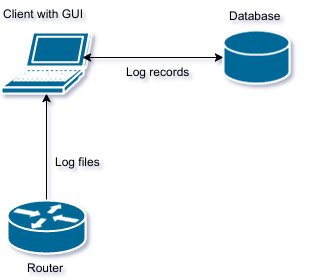

The diagram above was exported from draw.io. Its source (the exported page's mxGraphModel, read from the mxfile embedded in the PNG):
<mxGraphModel dx="1284" dy="700" grid="1" gridSize="10" guides="1" tooltips="1" connect="1" arrows="1" fold="1" page="1" pageScale="1" pageWidth="826" pageHeight="1169" background="#ffffff" math="0" shadow="0">
  <root>
    <mxCell id="0" />
    <mxCell id="1" parent="0" />
    <mxCell id="2" style="edgeStyle=orthogonalEdgeStyle;rounded=0;html=1;exitX=0.5;exitY=0;exitPerimeter=0;entryX=0.5;entryY=1;entryPerimeter=0;jettySize=auto;orthogonalLoop=1;" edge="1" source="4" target="5" parent="1">
      <mxGeometry relative="1" as="geometry" />
    </mxCell>
    <mxCell id="3" value="Log files" style="text;html=1;resizable=0;points=[];align=center;verticalAlign=middle;labelBackgroundColor=none;" vertex="1" connectable="0" parent="2">
      <mxGeometry x="-0.271" y="-1" relative="1" as="geometry">
        <mxPoint x="30" y="-1" as="offset" />
      </mxGeometry>
    </mxCell>
    <mxCell id="4" value="Router" style="shape=mxgraph.cisco.routers.router;html=1;dashed=0;fillColor=#036897;strokeColor=#ffffff;strokeWidth=2;verticalLabelPosition=bottom;verticalAlign=top" vertex="1" parent="1">
      <mxGeometry x="46" y="240" width="78" height="53" as="geometry" />
    </mxCell>
    <mxCell id="5" value="" style="shape=mxgraph.cisco.computers_and_peripherals.laptop;html=1;dashed=0;fillColor=#036897;strokeColor=#ffffff;strokeWidth=2;verticalLabelPosition=bottom;verticalAlign=top;" vertex="1" parent="1">
      <mxGeometry x="40" y="72" width="90" height="61" as="geometry" />
    </mxCell>
    <mxCell id="6" style="edgeStyle=orthogonalEdgeStyle;rounded=0;html=1;exitX=0;exitY=0.5;exitPerimeter=0;entryX=0.9;entryY=0.41;entryPerimeter=0;jettySize=auto;orthogonalLoop=1;startArrow=classic;startFill=1;" edge="1" source="8" target="5" parent="1">
      <mxGeometry relative="1" as="geometry" />
    </mxCell>
    <mxCell id="7" value="Log records" style="text;html=1;resizable=0;points=[];align=center;verticalAlign=middle;labelBackgroundColor=none;" vertex="1" connectable="0" parent="6">
      <mxGeometry x="-0.1332" y="-1" relative="1" as="geometry">
        <mxPoint x="-5" y="14" as="offset" />
      </mxGeometry>
    </mxCell>
    <mxCell id="8" value="" style="shape=mxgraph.cisco.storage.relational_database;html=1;dashed=0;fillColor=#036897;strokeColor=#ffffff;strokeWidth=2;verticalLabelPosition=bottom;verticalAlign=top" vertex="1" parent="1">
      <mxGeometry x="262" y="70" width="66" height="53" as="geometry" />
    </mxCell>
    <mxCell id="9" value="Client with GUI" style="text;html=1;" vertex="1" parent="1">
      <mxGeometry x="40" y="40" width="110" height="30" as="geometry" />
    </mxCell>
    <mxCell id="10" value="Database" style="text;html=1;" vertex="1" parent="1">
      <mxGeometry x="266" y="42" width="80" height="30" as="geometry" />
    </mxCell>
  </root>
</mxGraphModel>